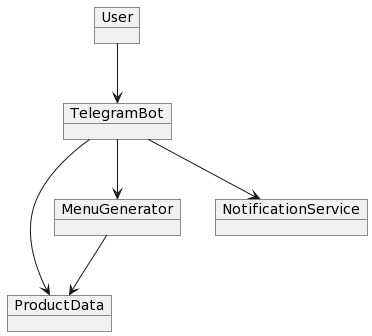

The diagram above was rendered by PlantUML. Its source (embedded in the PNG):
@startuml
object User
object TelegramBot
object ProductData
object MenuGenerator
object NotificationService

User --> TelegramBot
TelegramBot --> ProductData
TelegramBot --> MenuGenerator
MenuGenerator --> ProductData
TelegramBot --> NotificationService
@enduml